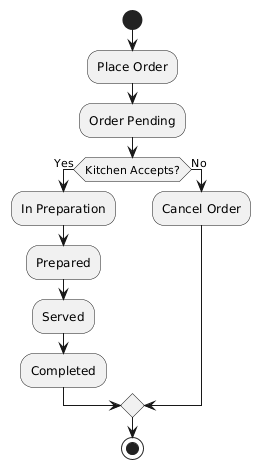

The diagram above was rendered by PlantUML. Its source (embedded in the PNG):
@startuml
start
:Place Order;
:Order Pending;
if (Kitchen Accepts?) then (Yes)
:In Preparation;
:Prepared;
:Served;
:Completed;
else (No)
:Cancel Order;
endif
stop
@enduml